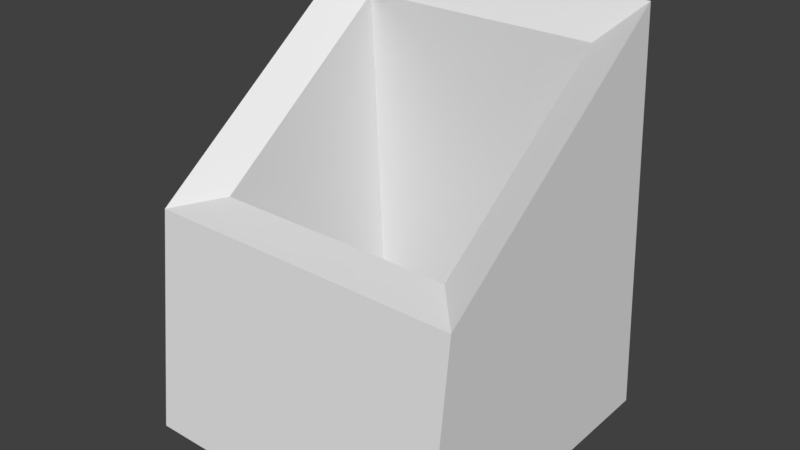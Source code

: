 # Source: CubeBoxStaticMesh.blend  (saved by Blender 2.78.0; exported with 4.5.12 LTS)
import bpy
from mathutils import Matrix  # noqa: F401  (used for matrix-valued properties, if any)

bpy.ops.wm.read_factory_settings(use_empty=True)
scene = bpy.context.scene
scene.name = 'Scene'

# ---- collections
col_collection_1 = bpy.data.collections.new('Collection 1'); scene.collection.children.link(col_collection_1)

# ---- world
world_world = bpy.data.worlds.new('World'); scene.world = world_world
world_world.color = (0.05088, 0.05088, 0.05088)
world_world.use_sun_shadow = False
world_world.sun_shadow_jitter_overblur = 0.0
world_world.cycles.sampling_method = 'MANUAL'

# ---- meshes
me_cube = bpy.data.meshes.new('Cube')
me_cube.from_pydata([(-3.351, -3.351, -0.9972), (-3.351, -2.81, 3.675), (-3.351, 3.351, -0.9972), (-3.351, 2.58, 7.657), (3.351, -3.351, -0.9972), (3.351, -2.81, 3.675), (3.351, 3.351, -0.9972), (3.351, 2.58, 7.657), (-2.533, -1.923, 3.851), (-2.533, 2.152, 6.861), (2.533, 2.152, 6.861), (2.533, -1.923, 3.851), (-2.533, -2.533, -0.6902), (-2.533, 2.533, -0.6902), (2.533, 2.533, -0.6902), (2.533, -2.533, -0.6902)], [], [(0, 1, 3, 2), (2, 3, 7, 6), (6, 7, 5, 4), (4, 5, 1, 0), (2, 6, 4, 0), (1, 5, 11, 8), (11, 10, 14, 15), (7, 3, 9, 10), (5, 7, 10, 11), (3, 1, 8, 9), (14, 13, 12, 15), (9, 8, 12, 13), (8, 11, 15, 12), (10, 9, 13, 14)])
_uv = me_cube.uv_layers.new(name='UVMap')
_uv.uv.foreach_set('vector', [0.0, 0.3778, 0.02194, 0.1738, 0.2405, 0.0, 0.2718, 0.3778, 6.769e-08, 0.7548, 0.0, 0.3778, 0.2718, 0.3778, 0.2718, 0.7548, 0.2718, 0.3778, 0.303, 0.0, 0.5216, 0.1738, 0.5435, 0.3778, 0.749, 0.6511, 0.9393, 0.6511, 0.9393, 0.9436, 0.749, 0.9436, 0.5435, 0.6511, 0.5435, 0.3585, 0.8153, 0.3585, 0.8153, 0.6511, 0.5435, 0.3778, 0.5435, 0.6704, 0.5071, 0.6347, 0.5071, 0.4135, 0.5683, 0.7825, 0.7335, 0.6511, 0.749, 0.9807, 0.5435, 0.9807, 0.5435, 0.0, 0.8153, 0.0, 0.7822, 0.03761, 0.5767, 0.03761, 0.5435, 0.6704, 0.3102, 0.6704, 0.3307, 0.6347, 0.5071, 0.6347, 0.3102, 0.3778, 0.5435, 0.3778, 0.5071, 0.4135, 0.3307, 0.4135, 0.2045, 0.7548, 0.2045, 0.9759, 3.868e-08, 0.9759, 0.0, 0.7548, 0.3257, 0.6704, 0.4909, 0.8017, 0.5157, 1.0, 0.3102, 1.0, 0.8153, 0.2212, 0.8153, 2.082e-08, 1.0, 0.0, 1.0, 0.2212, 0.5767, 0.03761, 0.7822, 0.03761, 0.7822, 0.3585, 0.5767, 0.3585])
me_cube.use_remesh_preserve_volume = False
me_cube.use_remesh_preserve_attributes = False
me_cube.use_mirror_vertex_groups = False
me_cube.update()

# ---- objects
ob_cube = bpy.data.objects.new('Cube', me_cube)

# ---- transforms, parenting, visibility, modifiers, constraints
ob_cube.location = (0.0, 0.0, 1.0)
ob_cube.lineart.crease_threshold = 0.0

# ---- collection membership
col_collection_1.objects.link(ob_cube)

# ---- scene / render settings (as saved in the file)
scene.frame_start = 1; scene.frame_end = 250; scene.frame_set(1)
scene.render.engine = 'BLENDER_EEVEE_NEXT'
scene.render.resolution_percentage = 50
scene.render.dither_intensity = 0.0
scene.cycles.use_denoising = False
scene.cycles.samples = 128
scene.cycles.sampling_pattern = 'TABULATED_SOBOL'
scene.cycles.light_sampling_threshold = 0.0
scene.cycles.use_adaptive_sampling = False
scene.cycles.use_light_tree = False
scene.cycles.blur_glossy = 0.0
scene.cycles.sample_clamp_indirect = 0.0
scene.view_settings.view_transform = 'Standard'
bpy.context.view_layer.update()

# ---- added for rendering (the .blend has no active camera and no usable light): camera, sun
cam_auto = bpy.data.cameras.new('AutoCamera')
cam_auto.lens = 50.0
cam_auto.sensor_width = 36.0
cam_auto.clip_end = 1000.0
ob_auto_camera = bpy.data.objects.new('AutoCamera', cam_auto)
scene.collection.objects.link(ob_auto_camera)
ob_auto_camera.location = (11.8738, -14.2486, 13.8288)
ob_auto_camera.rotation_euler = (1.09748, -7.21219e-08, 0.694738)
scene.camera = ob_auto_camera
light_auto_sun = bpy.data.lights.new('AutoSun', 'SUN')
light_auto_sun.energy = 3.0
light_auto_sun.angle = 0.0523599
ob_auto_sun = bpy.data.objects.new('AutoSun', light_auto_sun)
scene.collection.objects.link(ob_auto_sun)
ob_auto_sun.rotation_euler = (0.872665, 0.174533, 0.523599)
bpy.context.view_layer.update()
